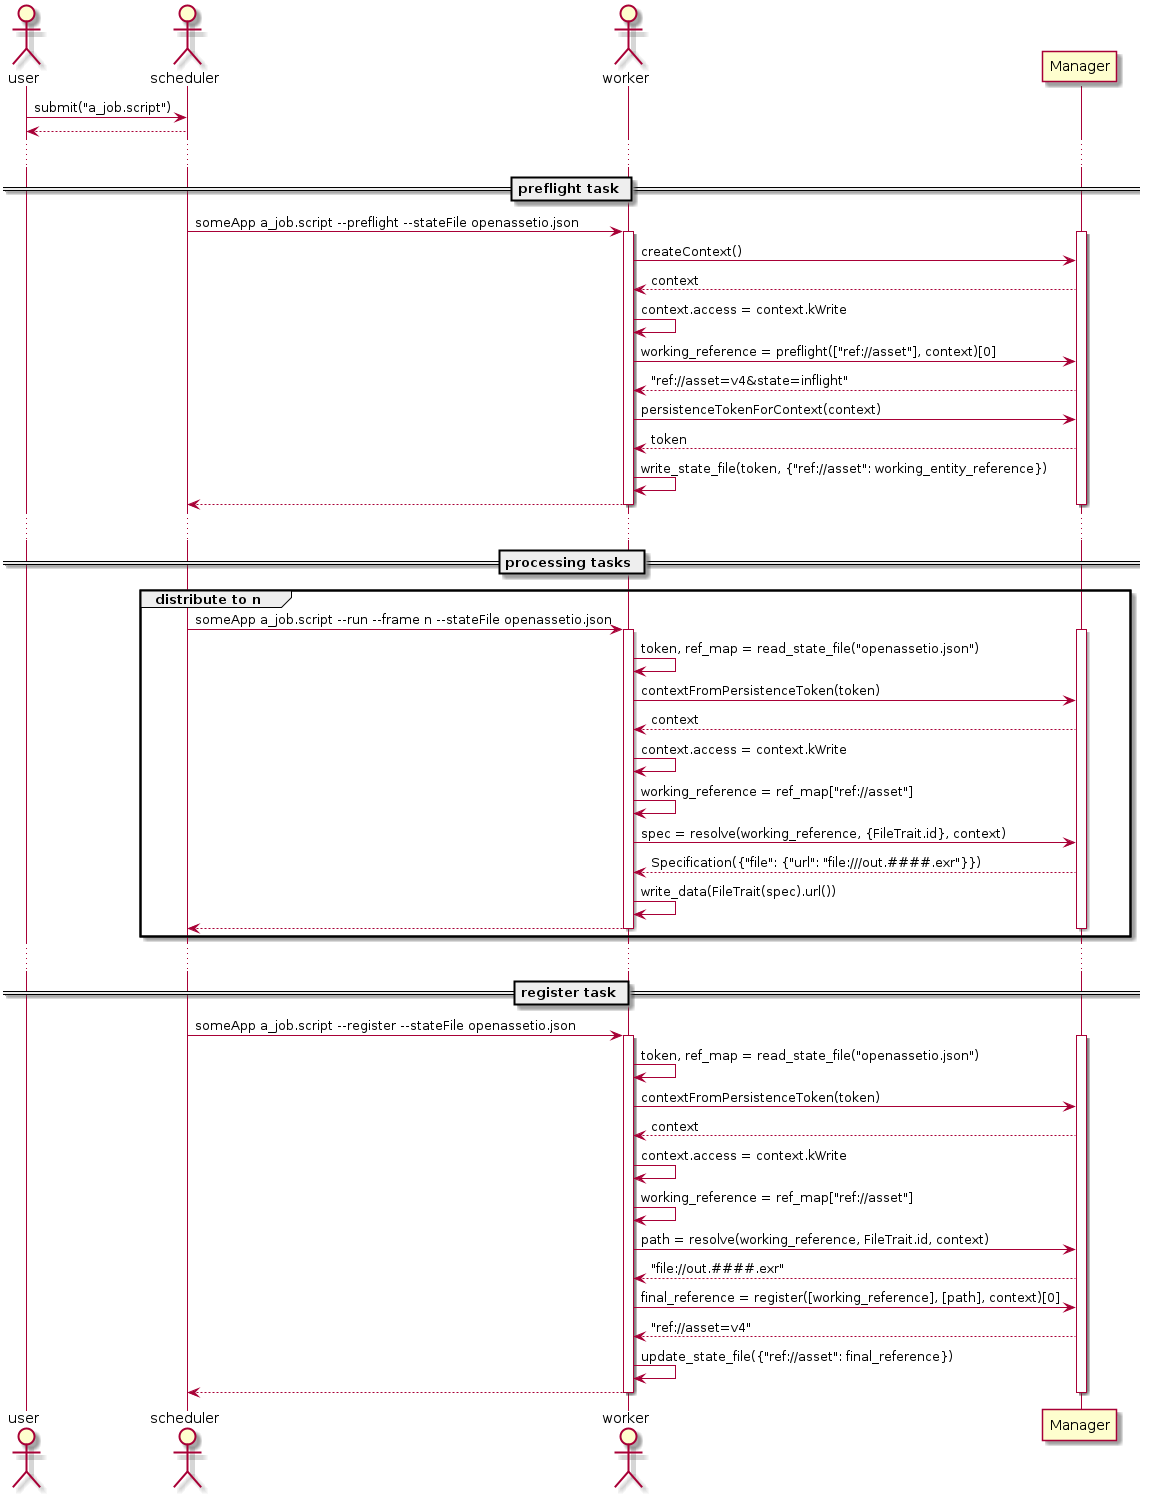

The diagram above was rendered by PlantUML. Its source (embedded in the PNG):
@startuml
actor user
actor scheduler
actor worker
user -> scheduler : submit("a_job.script")
scheduler --> user :
...
== preflight task ==
scheduler -> worker : someApp a_job.script ~--preflight --stateFile openassetio.json
activate worker
activate Manager
worker -> Manager : createContext()
Manager --> worker : context
worker -> worker : context.access = context.kWrite
worker -> Manager : working_reference = preflight(["ref://asset"], context)[0]
Manager --> worker : "ref://asset=v4&state=inflight"
worker -> Manager : persistenceTokenForContext(context)
Manager --> worker : token
worker -> worker : write_state_file(token, {"ref://asset": working_entity_reference})
worker --> scheduler
deactivate Manager
deactivate worker
...
== processing tasks ==
group distribute to n
    scheduler -> worker : someApp a_job.script ~--run ~--frame n --stateFile openassetio.json
    activate worker
    activate Manager
    worker -> worker : token, ref_map = read_state_file("openassetio.json")
    worker -> Manager : contextFromPersistenceToken(token)
    Manager --> worker : context
    worker -> worker : context.access = context.kWrite
    worker -> worker : working_reference = ref_map["ref://asset"]
    worker -> Manager : spec = resolve(working_reference, {FileTrait.id}, context)
    Manager --> worker : Specification({"file": {"url": "file:///out.####.exr"}})
    worker -> worker : write_data(FileTrait(spec).url())
    worker --> scheduler
    deactivate Manager
    deactivate worker
end
...
== register task ==
scheduler -> worker : someApp a_job.script ~--register --stateFile openassetio.json
activate worker
activate Manager
worker -> worker : token, ref_map = read_state_file("openassetio.json")
worker -> Manager : contextFromPersistenceToken(token)
Manager --> worker : context
worker -> worker : context.access = context.kWrite
worker -> worker : working_reference = ref_map["ref://asset"]
worker -> Manager : path = resolve(working_reference, FileTrait.id, context)
Manager --> worker : "file://out.####.exr"
worker -> Manager : final_reference = register([working_reference], [path], context)[0]
Manager --> worker : "ref://asset=v4"
worker -> worker : update_state_file({"ref://asset": final_reference})
worker --> scheduler
deactivate Manager
deactivate worker
@enduml